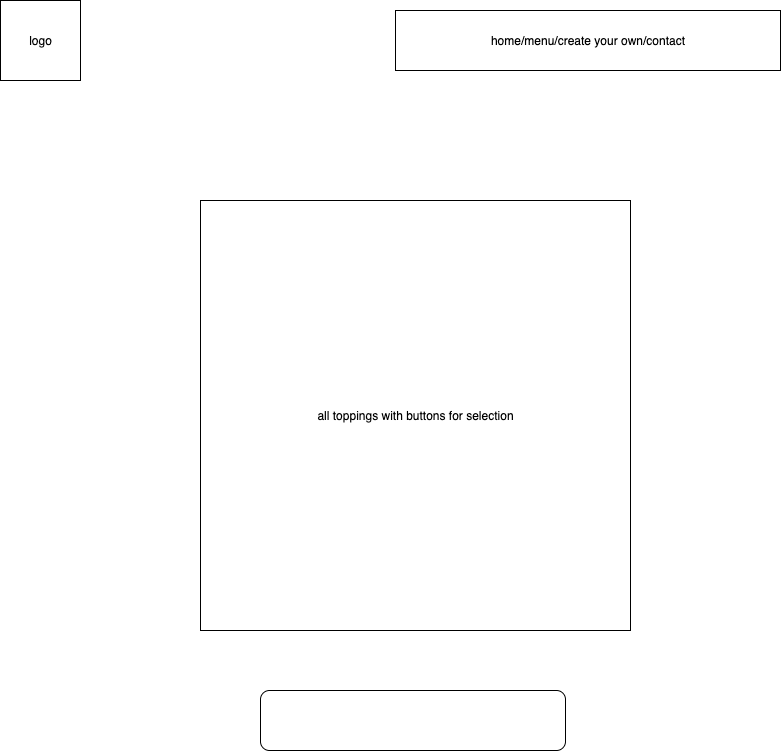

The diagram above was exported from draw.io. Its source (the exported page's mxGraphModel, read from the mxfile embedded in the PNG):
<mxGraphModel dx="1426" dy="824" grid="1" gridSize="10" guides="1" tooltips="1" connect="1" arrows="1" fold="1" page="1" pageScale="1" pageWidth="850" pageHeight="1100" math="0" shadow="0">
  <root>
    <mxCell id="0" />
    <mxCell id="1" parent="0" />
    <mxCell id="-xuvzmQNjAJWkBcFCzYh-1" value="logo" style="whiteSpace=wrap;html=1;aspect=fixed;" vertex="1" parent="1">
      <mxGeometry x="30" y="30" width="80" height="80" as="geometry" />
    </mxCell>
    <mxCell id="-xuvzmQNjAJWkBcFCzYh-2" value="home/menu/create your own/contact" style="rounded=0;whiteSpace=wrap;html=1;" vertex="1" parent="1">
      <mxGeometry x="425" y="40" width="385" height="60" as="geometry" />
    </mxCell>
    <mxCell id="-xuvzmQNjAJWkBcFCzYh-3" value="all toppings with buttons for selection" style="whiteSpace=wrap;html=1;aspect=fixed;" vertex="1" parent="1">
      <mxGeometry x="230" y="230" width="430" height="430" as="geometry" />
    </mxCell>
    <mxCell id="-xuvzmQNjAJWkBcFCzYh-4" value="" style="rounded=1;whiteSpace=wrap;html=1;" vertex="1" parent="1">
      <mxGeometry x="290" y="720" width="305" height="60" as="geometry" />
    </mxCell>
  </root>
</mxGraphModel>